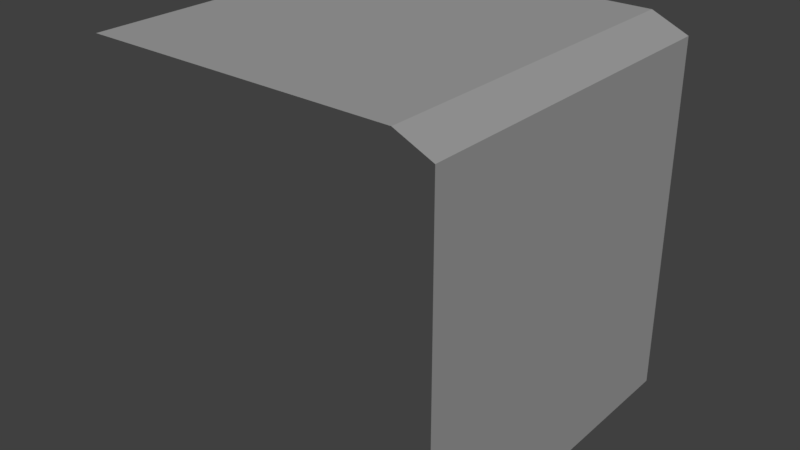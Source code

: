 # Source: bloco_lateral.blend  (saved by Blender 2.79.0; exported with 4.5.12 LTS)
import bpy
from mathutils import Matrix  # noqa: F401  (used for matrix-valued properties, if any)

bpy.ops.wm.read_factory_settings(use_empty=True)
scene = bpy.context.scene
scene.name = 'Scene'

# ---- collections
col_collection_1 = bpy.data.collections.new('Collection 1'); scene.collection.children.link(col_collection_1)

# ---- materials (node trees are filled in below, after node groups)
mat_island = bpy.data.materials.new('island')
mat_island.alpha_threshold = 0.0
mat_island.use_transparent_shadow = False
mat_island.roughness = 0.5

# ---- material node trees

# ---- world
world_world = bpy.data.worlds.new('World'); scene.world = world_world
world_world.color = (0.05088, 0.05088, 0.05088)
world_world.use_sun_shadow = False
world_world.sun_shadow_jitter_overblur = 0.0
world_world.cycles.sampling_method = 'MANUAL'

# ---- lights
light_hemi = bpy.data.lights.new('Hemi', 'SUN')
light_hemi.transmission_factor = 0.0
light_hemi.angle = 0.1993
light_hemi.energy = 1.0
light_hemi.shadow_buffer_clip_start = 0.5
light_hemi.shadow_soft_size = 0.1
light_hemi.shadow_cascade_max_distance = 1000.0

# ---- meshes
me_bloco_lateral = bpy.data.meshes.new('bloco_lateral')
me_bloco_lateral.from_pydata([(-3.576e-06, 2.0, -1.788e-07), (-1.581, 7.076e-07, -1.788e-07), (-1.581, 2.0, -1.788e-07), (-1.581, -2.0, -1.788e-07), (-2.0, 2.0, -4.261), (-2.0, 9.46e-07, -4.261), (-2.0, -2.0, -4.261), (2.0, 2.0, -1.788e-07), (2.0, -2.0, -1.788e-07), (-2.0, 2.0, -0.189), (2.0, -1.677e-06, -1.788e-07), (-6.199e-06, -2.0, -1.788e-07), (-2.0, 9.46e-07, -0.189), (-4.292e-06, -7.646e-09, -1.788e-07), (-2.0, -2.0, -0.189)], [], [(13, 1, 3, 11), (0, 2, 1, 13), (7, 0, 13, 10), (10, 13, 11, 8), (2, 9, 12, 1), (1, 12, 14, 3), (12, 5, 6, 14), (9, 4, 5, 12)])
_uv = me_bloco_lateral.uv_layers.new(name='UVMap')
_uv.uv.foreach_set('vector', [0.5, 0.1667, 0.5, 0.0349, 0.3333, 0.0349, 0.3333, 0.1667, 0.6667, 0.1667, 0.6667, 0.0349, 0.5, 0.0349, 0.5, 0.1667, 0.6667, 0.3333, 0.6667, 0.1667, 0.5, 0.1667, 0.5, 0.3333, 0.5, 0.3333, 0.5, 0.1667, 0.3333, 0.1667, 0.3333, 0.3333, 0.6667, 0.0349, 0.6667, 0.0124, 0.5, 0.0124, 0.5, 0.0349, 0.5, 0.0349, 0.5, 0.0124, 0.3333, 0.0124, 0.3333, 0.0349, 0.3094, 0.01156, 0.3095, 0.01983, 0.3095, 0.01983, 0.3094, 0.01156, 0.3094, 0.01156, 0.3095, 0.01983, 0.3095, 0.01983, 0.3094, 0.01156])
me_bloco_lateral.materials.append(mat_island)
me_bloco_lateral.use_remesh_preserve_volume = False
me_bloco_lateral.use_remesh_preserve_attributes = False
me_bloco_lateral.use_mirror_vertex_groups = False
me_bloco_lateral.use_paint_bone_selection = False
me_bloco_lateral.use_paint_mask = True
me_bloco_lateral.update()

# ---- objects
ob_hemi = bpy.data.objects.new('Hemi', light_hemi)
ob_bloco_lateral = bpy.data.objects.new('bloco_lateral', me_bloco_lateral)

# ---- transforms, parenting, visibility, modifiers, constraints
ob_hemi.location = (0.0, 0.0, 0.0)
ob_hemi.rotation_euler = (-0.588, 0.4478, -0.281)
ob_hemi.hide_viewport = True
ob_hemi.lineart.crease_threshold = 0.0
ob_bloco_lateral.location = (0.0, 0.0, 0.0)
ob_bloco_lateral.rotation_euler = (0.0, -0.0, 3.142)
ob_bloco_lateral.scale = (0.5, 0.5, 0.5)
ob_bloco_lateral.lineart.crease_threshold = 0.0

# ---- collection membership
col_collection_1.objects.link(ob_hemi)
col_collection_1.objects.link(ob_bloco_lateral)

# ---- scene / render settings (as saved in the file)
scene.frame_start = 1; scene.frame_end = 250; scene.frame_set(1)
scene.render.engine = 'BLENDER_EEVEE_NEXT'
scene.render.resolution_percentage = 50
scene.render.dither_intensity = 0.0
scene.cycles.use_denoising = False
scene.cycles.samples = 128
scene.cycles.sampling_pattern = 'TABULATED_SOBOL'
scene.cycles.use_adaptive_sampling = False
scene.cycles.use_light_tree = False
scene.cycles.blur_glossy = 0.0
scene.cycles.sample_clamp_indirect = 0.0
scene.view_settings.view_transform = 'Standard'
bpy.context.view_layer.update()

# ---- added for rendering (the .blend has no active camera): camera
cam_auto = bpy.data.cameras.new('AutoCamera')
cam_auto.lens = 50.0
cam_auto.sensor_width = 36.0
cam_auto.clip_end = 1000.0
ob_auto_camera = bpy.data.objects.new('AutoCamera', cam_auto)
scene.collection.objects.link(ob_auto_camera)
ob_auto_camera.location = (3.27626, -3.93152, 1.55576)
ob_auto_camera.rotation_euler = (1.09748, -7.21219e-08, 0.694738)
scene.camera = ob_auto_camera
bpy.context.view_layer.update()
